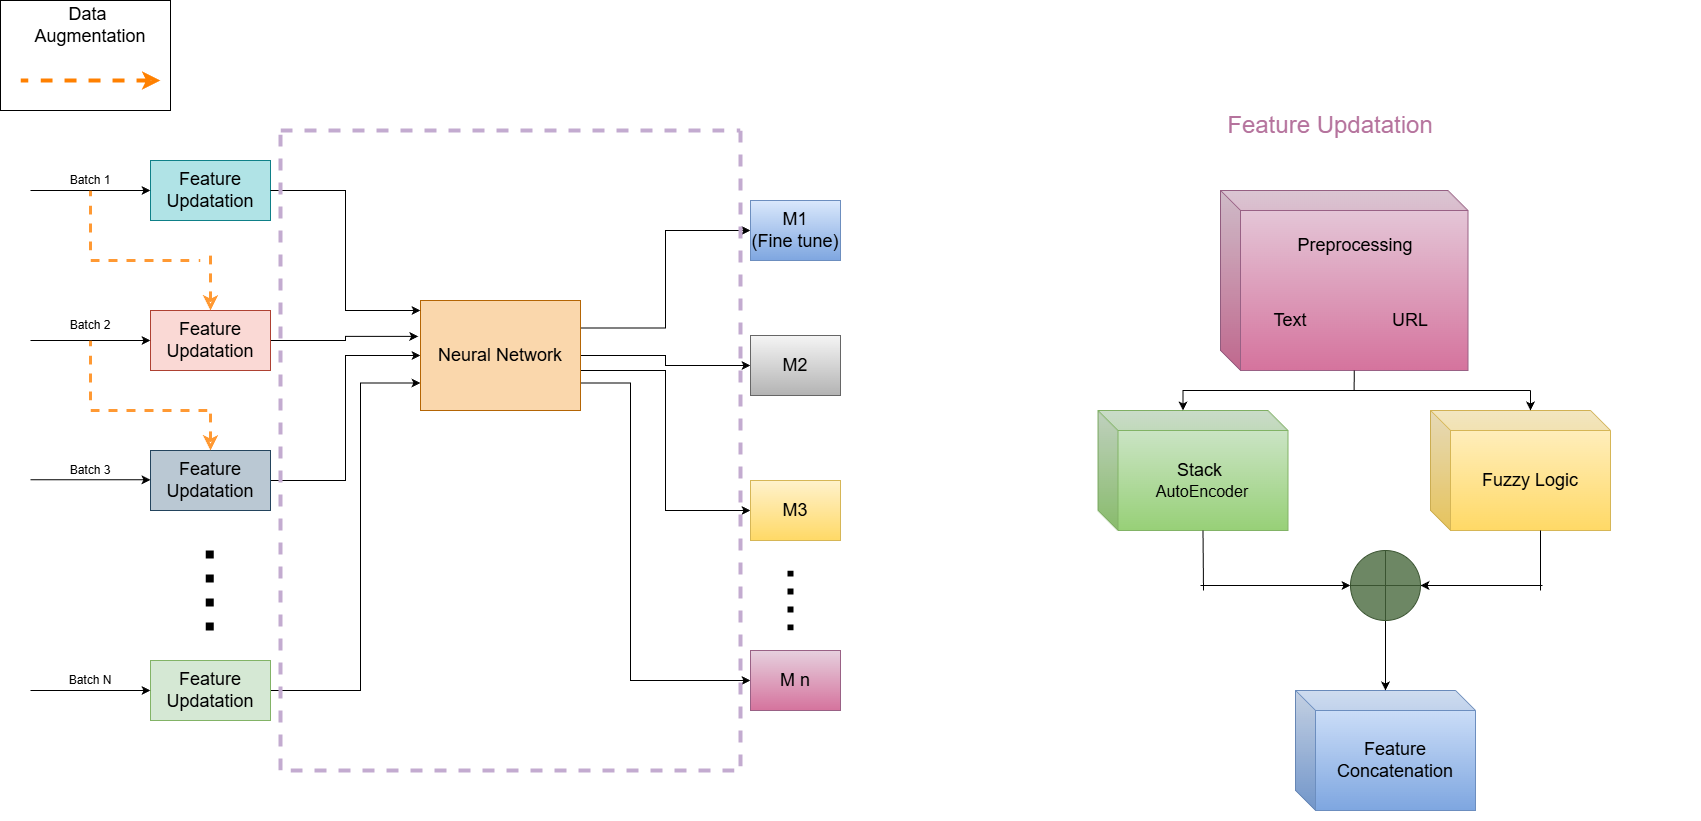

The diagram above was exported from draw.io. Its source (the exported page's mxGraphModel, read from the mxfile embedded in the PNG):
<mxGraphModel dx="1428" dy="742" grid="1" gridSize="10" guides="1" tooltips="1" connect="1" arrows="1" fold="1" page="1" pageScale="1" pageWidth="2336" pageHeight="1654" background="light-dark(#FFFFFF,#FFFFFF)" math="0" shadow="0">
  <root>
    <mxCell id="0" />
    <mxCell id="1" parent="0" />
    <mxCell id="N_EnzyMr3aDajQ87tHtG-1" parent="1" style="rounded=0;whiteSpace=wrap;html=1;fillColor=#b0e3e6;strokeColor=#0e8088;" value="&lt;font style=&quot;font-size: 18px;&quot;&gt;Feature Updatation&lt;/font&gt;" vertex="1">
      <mxGeometry height="60" width="120" x="240" y="190" as="geometry" />
    </mxCell>
    <mxCell id="N_EnzyMr3aDajQ87tHtG-23" edge="1" parent="1" source="N_EnzyMr3aDajQ87tHtG-2" style="edgeStyle=orthogonalEdgeStyle;rounded=0;orthogonalLoop=1;jettySize=auto;html=1;entryX=-0.014;entryY=0.326;entryDx=0;entryDy=0;entryPerimeter=0;" target="N_EnzyMr3aDajQ87tHtG-16">
      <mxGeometry relative="1" as="geometry" />
    </mxCell>
    <mxCell id="N_EnzyMr3aDajQ87tHtG-2" parent="1" style="rounded=0;whiteSpace=wrap;html=1;fillColor=#fad9d5;strokeColor=#ae4132;" value="&lt;font style=&quot;font-size: 18px;&quot;&gt;Feature Updatation&lt;/font&gt;" vertex="1">
      <mxGeometry height="60" width="120" x="240" y="340" as="geometry" />
    </mxCell>
    <mxCell id="F5H-FCk9c8wuceZhRcy5-5" edge="1" parent="1" source="N_EnzyMr3aDajQ87tHtG-3" style="edgeStyle=orthogonalEdgeStyle;rounded=0;orthogonalLoop=1;jettySize=auto;html=1;exitX=1;exitY=0.5;exitDx=0;exitDy=0;entryX=0;entryY=0.5;entryDx=0;entryDy=0;" target="N_EnzyMr3aDajQ87tHtG-16">
      <mxGeometry relative="1" as="geometry">
        <Array as="points">
          <mxPoint x="435" y="510" />
          <mxPoint x="435" y="385" />
        </Array>
      </mxGeometry>
    </mxCell>
    <mxCell id="N_EnzyMr3aDajQ87tHtG-3" parent="1" style="rounded=0;whiteSpace=wrap;html=1;fillColor=#bac8d3;strokeColor=#23445d;" value="&lt;font style=&quot;font-size: 18px;&quot;&gt;Feature Updatation&lt;/font&gt;" vertex="1">
      <mxGeometry height="60" width="120" x="240" y="480" as="geometry" />
    </mxCell>
    <mxCell id="F5H-FCk9c8wuceZhRcy5-6" edge="1" parent="1" source="N_EnzyMr3aDajQ87tHtG-4" style="edgeStyle=orthogonalEdgeStyle;rounded=0;orthogonalLoop=1;jettySize=auto;html=1;exitX=1;exitY=0.5;exitDx=0;exitDy=0;entryX=0;entryY=0.75;entryDx=0;entryDy=0;" target="N_EnzyMr3aDajQ87tHtG-16">
      <mxGeometry relative="1" as="geometry">
        <Array as="points">
          <mxPoint x="450" y="720" />
          <mxPoint x="450" y="413" />
        </Array>
      </mxGeometry>
    </mxCell>
    <mxCell id="N_EnzyMr3aDajQ87tHtG-4" parent="1" style="rounded=0;whiteSpace=wrap;html=1;fillColor=#d5e8d4;strokeColor=#82b366;" value="&lt;font style=&quot;font-size: 18px;&quot;&gt;Feature Updatation&lt;/font&gt;" vertex="1">
      <mxGeometry height="60" width="120" x="240" y="690" as="geometry" />
    </mxCell>
    <mxCell id="N_EnzyMr3aDajQ87tHtG-5" edge="1" parent="1" style="endArrow=classic;html=1;rounded=0;entryX=0;entryY=0.5;entryDx=0;entryDy=0;" target="N_EnzyMr3aDajQ87tHtG-1" value="">
      <mxGeometry height="50" relative="1" width="50" as="geometry">
        <mxPoint x="120" y="220" as="sourcePoint" />
        <mxPoint x="440" y="390" as="targetPoint" />
      </mxGeometry>
    </mxCell>
    <mxCell id="N_EnzyMr3aDajQ87tHtG-7" edge="1" parent="1" style="endArrow=classic;html=1;rounded=0;entryX=0;entryY=0.5;entryDx=0;entryDy=0;" value="">
      <mxGeometry height="50" relative="1" width="50" as="geometry">
        <mxPoint x="120" y="509.29" as="sourcePoint" />
        <mxPoint x="240" y="509.29" as="targetPoint" />
      </mxGeometry>
    </mxCell>
    <mxCell id="N_EnzyMr3aDajQ87tHtG-9" parent="1" style="text;html=1;align=center;verticalAlign=middle;whiteSpace=wrap;rounded=0;" value="Batch 1" vertex="1">
      <mxGeometry height="20" width="80" x="140" y="200" as="geometry" />
    </mxCell>
    <mxCell id="N_EnzyMr3aDajQ87tHtG-11" parent="1" style="text;html=1;align=center;verticalAlign=middle;whiteSpace=wrap;rounded=0;" value="Batch 3" vertex="1">
      <mxGeometry height="20" width="80" x="140" y="490" as="geometry" />
    </mxCell>
    <mxCell id="N_EnzyMr3aDajQ87tHtG-12" parent="1" style="text;html=1;align=center;verticalAlign=middle;whiteSpace=wrap;rounded=0;" value="Batch N" vertex="1">
      <mxGeometry height="20" width="80" x="140" y="700" as="geometry" />
    </mxCell>
    <mxCell id="N_EnzyMr3aDajQ87tHtG-14" edge="1" parent="1" style="endArrow=none;dashed=1;html=1;dashPattern=1 4;strokeWidth=7;rounded=0;curved=0;strokeColor=none;" value="">
      <mxGeometry height="50" relative="1" width="50" as="geometry">
        <mxPoint x="270" y="590" as="sourcePoint" />
        <mxPoint x="320" y="540" as="targetPoint" />
      </mxGeometry>
    </mxCell>
    <mxCell id="N_EnzyMr3aDajQ87tHtG-15" edge="1" parent="1" style="endArrow=none;dashed=1;html=1;strokeWidth=8;rounded=0;jumpSize=6;dashPattern=1 2;" value="">
      <mxGeometry height="50" relative="1" width="50" as="geometry">
        <Array as="points">
          <mxPoint x="299.29" y="650" />
        </Array>
        <mxPoint x="299.29" y="660" as="sourcePoint" />
        <mxPoint x="299.29" y="580" as="targetPoint" />
      </mxGeometry>
    </mxCell>
    <mxCell id="N_EnzyMr3aDajQ87tHtG-48" edge="1" parent="1" source="N_EnzyMr3aDajQ87tHtG-16" style="edgeStyle=orthogonalEdgeStyle;rounded=0;orthogonalLoop=1;jettySize=auto;html=1;exitX=1;exitY=0.5;exitDx=0;exitDy=0;entryX=0;entryY=0.5;entryDx=0;entryDy=0;" target="N_EnzyMr3aDajQ87tHtG-45">
      <mxGeometry relative="1" as="geometry" />
    </mxCell>
    <mxCell id="N_EnzyMr3aDajQ87tHtG-50" edge="1" parent="1" source="N_EnzyMr3aDajQ87tHtG-16" style="edgeStyle=orthogonalEdgeStyle;rounded=0;orthogonalLoop=1;jettySize=auto;html=1;exitX=1;exitY=0.25;exitDx=0;exitDy=0;entryX=0;entryY=0.5;entryDx=0;entryDy=0;" target="N_EnzyMr3aDajQ87tHtG-44">
      <mxGeometry relative="1" as="geometry" />
    </mxCell>
    <mxCell id="F5H-FCk9c8wuceZhRcy5-7" edge="1" parent="1" source="N_EnzyMr3aDajQ87tHtG-16" style="edgeStyle=orthogonalEdgeStyle;rounded=0;orthogonalLoop=1;jettySize=auto;html=1;exitX=1;exitY=0.75;exitDx=0;exitDy=0;entryX=0;entryY=0.5;entryDx=0;entryDy=0;" target="N_EnzyMr3aDajQ87tHtG-46">
      <mxGeometry relative="1" as="geometry">
        <Array as="points">
          <mxPoint x="670" y="400" />
          <mxPoint x="755" y="400" />
          <mxPoint x="755" y="540" />
        </Array>
      </mxGeometry>
    </mxCell>
    <mxCell id="F5H-FCk9c8wuceZhRcy5-8" edge="1" parent="1" source="N_EnzyMr3aDajQ87tHtG-16" style="edgeStyle=orthogonalEdgeStyle;rounded=0;orthogonalLoop=1;jettySize=auto;html=1;exitX=1;exitY=0.75;exitDx=0;exitDy=0;entryX=0;entryY=0.5;entryDx=0;entryDy=0;" target="N_EnzyMr3aDajQ87tHtG-47">
      <mxGeometry relative="1" as="geometry">
        <Array as="points">
          <mxPoint x="720" y="413" />
          <mxPoint x="720" y="710" />
        </Array>
      </mxGeometry>
    </mxCell>
    <mxCell id="N_EnzyMr3aDajQ87tHtG-16" parent="1" style="rounded=0;whiteSpace=wrap;html=1;fillColor=#fad7ac;strokeColor=#b46504;" value="&lt;font style=&quot;font-size: 18px;&quot;&gt;Neural Network&lt;/font&gt;" vertex="1">
      <mxGeometry height="110" width="160" x="510" y="330" as="geometry" />
    </mxCell>
    <mxCell id="N_EnzyMr3aDajQ87tHtG-20" edge="1" parent="1" source="N_EnzyMr3aDajQ87tHtG-1" style="edgeStyle=orthogonalEdgeStyle;rounded=0;orthogonalLoop=1;jettySize=auto;html=1;exitX=1;exitY=0.5;exitDx=0;exitDy=0;entryX=0;entryY=0.091;entryDx=0;entryDy=0;entryPerimeter=0;fillColor=#FF66FF;" target="N_EnzyMr3aDajQ87tHtG-16">
      <mxGeometry relative="1" as="geometry" />
    </mxCell>
    <mxCell id="N_EnzyMr3aDajQ87tHtG-37" edge="1" parent="1" style="endArrow=classic;html=1;rounded=0;entryX=0;entryY=0.5;entryDx=0;entryDy=0;" target="N_EnzyMr3aDajQ87tHtG-2" value="">
      <mxGeometry height="50" relative="1" width="50" as="geometry">
        <mxPoint x="120" y="370" as="sourcePoint" />
        <mxPoint x="320" y="410" as="targetPoint" />
      </mxGeometry>
    </mxCell>
    <mxCell id="N_EnzyMr3aDajQ87tHtG-38" parent="1" style="text;html=1;align=center;verticalAlign=middle;whiteSpace=wrap;rounded=0;" value="Batch 2" vertex="1">
      <mxGeometry height="30" width="100" x="130" y="340" as="geometry" />
    </mxCell>
    <mxCell id="N_EnzyMr3aDajQ87tHtG-41" edge="1" parent="1" style="endArrow=classic;html=1;rounded=0;entryX=0;entryY=0.5;entryDx=0;entryDy=0;" target="N_EnzyMr3aDajQ87tHtG-4" value="">
      <mxGeometry height="50" relative="1" width="50" as="geometry">
        <mxPoint x="120" y="720" as="sourcePoint" />
        <mxPoint x="300" y="790" as="targetPoint" />
      </mxGeometry>
    </mxCell>
    <mxCell id="N_EnzyMr3aDajQ87tHtG-44" parent="1" style="rounded=0;whiteSpace=wrap;html=1;fillColor=#dae8fc;strokeColor=#6c8ebf;gradientColor=#7ea6e0;" value="&lt;font style=&quot;font-size: 18px;&quot;&gt;M1&lt;/font&gt;&lt;div&gt;&lt;font style=&quot;font-size: 18px;&quot;&gt;(Fine tune)&lt;/font&gt;&lt;/div&gt;" vertex="1">
      <mxGeometry height="60" width="90" x="840" y="230" as="geometry" />
    </mxCell>
    <mxCell id="N_EnzyMr3aDajQ87tHtG-45" parent="1" style="rounded=0;whiteSpace=wrap;html=1;fillColor=#f5f5f5;strokeColor=#666666;gradientColor=#b3b3b3;" value="&lt;font style=&quot;font-size: 18px;&quot;&gt;M2&lt;/font&gt;" vertex="1">
      <mxGeometry height="60" width="90" x="840" y="365" as="geometry" />
    </mxCell>
    <mxCell id="N_EnzyMr3aDajQ87tHtG-46" parent="1" style="rounded=0;whiteSpace=wrap;html=1;fillColor=#fff2cc;strokeColor=#d6b656;gradientColor=#ffd966;" value="&lt;font style=&quot;font-size: 18px;&quot;&gt;M3&lt;/font&gt;" vertex="1">
      <mxGeometry height="60" width="90" x="840" y="510" as="geometry" />
    </mxCell>
    <mxCell id="N_EnzyMr3aDajQ87tHtG-47" parent="1" style="rounded=0;whiteSpace=wrap;html=1;fillColor=#e6d0de;strokeColor=#996185;gradientColor=#d5739d;" value="&lt;font style=&quot;font-size: 18px;&quot;&gt;M n&lt;/font&gt;" vertex="1">
      <mxGeometry height="60" width="90" x="840" y="680" as="geometry" />
    </mxCell>
    <mxCell id="N_EnzyMr3aDajQ87tHtG-53" edge="1" parent="1" style="endArrow=none;dashed=1;html=1;dashPattern=1 2;strokeWidth=6;rounded=0;jumpSize=7;" value="">
      <mxGeometry height="50" relative="1" width="50" as="geometry">
        <mxPoint x="880" y="660" as="sourcePoint" />
        <mxPoint x="880" y="600" as="targetPoint" />
      </mxGeometry>
    </mxCell>
    <mxCell id="N_EnzyMr3aDajQ87tHtG-57" edge="1" parent="1" source="N_EnzyMr3aDajQ87tHtG-2" style="endArrow=none;dashed=1;html=1;rounded=0;strokeColor=#FF9933;strokeWidth=3;startArrow=classic;startFill=0;" value="">
      <mxGeometry height="50" relative="1" width="50" as="geometry">
        <mxPoint x="625" y="600" as="sourcePoint" />
        <mxPoint x="300" y="280" as="targetPoint" />
      </mxGeometry>
    </mxCell>
    <mxCell id="N_EnzyMr3aDajQ87tHtG-59" edge="1" parent="1" source="N_EnzyMr3aDajQ87tHtG-3" style="endArrow=none;dashed=1;html=1;rounded=0;strokeColor=#FF9933;strokeWidth=3;startArrow=classic;startFill=0;exitX=0.5;exitY=0;exitDx=0;exitDy=0;" value="">
      <mxGeometry height="50" relative="1" width="50" as="geometry">
        <mxPoint x="630" y="630" as="sourcePoint" />
        <mxPoint x="300" y="440" as="targetPoint" />
      </mxGeometry>
    </mxCell>
    <mxCell id="N_EnzyMr3aDajQ87tHtG-71" edge="1" parent="1" style="endArrow=none;dashed=1;html=1;rounded=0;strokeColor=#C3ABD0;strokeWidth=4;" value="">
      <mxGeometry height="50" relative="1" width="50" as="geometry">
        <mxPoint x="380" y="800" as="sourcePoint" />
        <mxPoint x="830" y="800" as="targetPoint" />
      </mxGeometry>
    </mxCell>
    <mxCell id="N_EnzyMr3aDajQ87tHtG-72" edge="1" parent="1" style="endArrow=none;dashed=1;html=1;rounded=0;strokeColor=#C3ABD0;strokeWidth=4;" value="">
      <mxGeometry height="50" relative="1" width="50" as="geometry">
        <mxPoint x="830" y="160" as="sourcePoint" />
        <mxPoint x="830" y="800" as="targetPoint" />
      </mxGeometry>
    </mxCell>
    <mxCell id="N_EnzyMr3aDajQ87tHtG-73" edge="1" parent="1" style="endArrow=none;dashed=1;html=1;rounded=0;strokeColor=#C3ABD0;strokeWidth=4;" value="">
      <mxGeometry height="50" relative="1" width="50" as="geometry">
        <mxPoint x="370" y="800" as="sourcePoint" />
        <mxPoint x="370" y="160" as="targetPoint" />
      </mxGeometry>
    </mxCell>
    <mxCell id="N_EnzyMr3aDajQ87tHtG-74" edge="1" parent="1" style="endArrow=none;dashed=1;html=1;rounded=0;strokeColor=#C3ABD0;strokeWidth=4;" value="">
      <mxGeometry height="50" relative="1" width="50" as="geometry">
        <mxPoint x="370" y="160" as="sourcePoint" />
        <mxPoint x="830" y="160" as="targetPoint" />
      </mxGeometry>
    </mxCell>
    <mxCell id="N_EnzyMr3aDajQ87tHtG-77" parent="1" style="whiteSpace=wrap;html=1;aspect=fixed;fillOpacity=0;strokeOpacity=0;glass=0;shadow=0;" value="" vertex="1">
      <mxGeometry height="740" width="740" x="1050" y="110" as="geometry" />
    </mxCell>
    <mxCell id="N_EnzyMr3aDajQ87tHtG-78" parent="1" style="shape=cube;whiteSpace=wrap;html=1;boundedLbl=1;backgroundOutline=1;darkOpacity=0.05;darkOpacity2=0.1;fillColor=#e6d0de;strokeColor=#996185;gradientColor=#d5739d;" value="" vertex="1">
      <mxGeometry height="180" width="247.5" x="1310" y="220" as="geometry" />
    </mxCell>
    <mxCell id="N_EnzyMr3aDajQ87tHtG-79" parent="1" style="text;html=1;align=center;verticalAlign=middle;whiteSpace=wrap;rounded=0;" value="&lt;font style=&quot;font-size: 18px;&quot;&gt;Text&lt;/font&gt;" vertex="1">
      <mxGeometry height="30" width="60" x="1350" y="335" as="geometry" />
    </mxCell>
    <mxCell id="N_EnzyMr3aDajQ87tHtG-80" parent="1" style="text;html=1;align=center;verticalAlign=middle;whiteSpace=wrap;rounded=0;" value="&lt;span style=&quot;font-size: 18px;&quot;&gt;URL&lt;/span&gt;" vertex="1">
      <mxGeometry height="30" width="60" x="1470" y="335" as="geometry" />
    </mxCell>
    <mxCell id="N_EnzyMr3aDajQ87tHtG-82" parent="1" style="shape=cube;whiteSpace=wrap;html=1;boundedLbl=1;backgroundOutline=1;darkOpacity=0.05;darkOpacity2=0.1;fillColor=#d5e8d4;strokeColor=#82b366;gradientColor=#97d077;" value="&lt;font style=&quot;font-size: 18px;&quot;&gt;Stack&amp;nbsp;&lt;/font&gt;&lt;div&gt;&lt;font size=&quot;3&quot;&gt;AutoEncoder&lt;/font&gt;&lt;/div&gt;" vertex="1">
      <mxGeometry height="120" width="190" x="1187.5" y="440" as="geometry" />
    </mxCell>
    <mxCell id="N_EnzyMr3aDajQ87tHtG-83" parent="1" style="shape=cube;whiteSpace=wrap;html=1;boundedLbl=1;backgroundOutline=1;darkOpacity=0.05;darkOpacity2=0.1;fillColor=#fff2cc;strokeColor=#d6b656;gradientColor=#ffd966;" value="&lt;font style=&quot;font-size: 18px;&quot;&gt;Fuzzy Logic&lt;/font&gt;" vertex="1">
      <mxGeometry height="120" width="180" x="1520" y="440" as="geometry" />
    </mxCell>
    <mxCell id="N_EnzyMr3aDajQ87tHtG-84" parent="1" style="shape=cube;whiteSpace=wrap;html=1;boundedLbl=1;backgroundOutline=1;darkOpacity=0.05;darkOpacity2=0.1;fillColor=#dae8fc;gradientColor=#7ea6e0;strokeColor=#6c8ebf;" value="&lt;font style=&quot;font-size: 18px;&quot;&gt;Feature Concatenation&lt;/font&gt;" vertex="1">
      <mxGeometry height="120" width="180" x="1385" y="720" as="geometry" />
    </mxCell>
    <mxCell id="N_EnzyMr3aDajQ87tHtG-85" parent="1" style="text;html=1;align=center;verticalAlign=middle;whiteSpace=wrap;rounded=0;" value="&lt;font style=&quot;font-size: 18px;&quot;&gt;Preprocessing&lt;/font&gt;" vertex="1">
      <mxGeometry height="70" width="110" x="1390" y="240" as="geometry" />
    </mxCell>
    <mxCell id="N_EnzyMr3aDajQ87tHtG-92" edge="1" parent="1" source="N_EnzyMr3aDajQ87tHtG-78" style="edgeStyle=orthogonalEdgeStyle;rounded=0;orthogonalLoop=1;jettySize=auto;html=1;exitX=0;exitY=0;exitDx=133.75;exitDy=180;exitPerimeter=0;entryX=0;entryY=0;entryDx=85;entryDy=0;entryPerimeter=0;" target="N_EnzyMr3aDajQ87tHtG-82">
      <mxGeometry relative="1" as="geometry" />
    </mxCell>
    <mxCell id="N_EnzyMr3aDajQ87tHtG-95" edge="1" parent="1" source="N_EnzyMr3aDajQ87tHtG-82" style="endArrow=none;html=1;rounded=0;exitX=0;exitY=0;exitDx=105;exitDy=120.00000000000001;exitPerimeter=0;" value="">
      <mxGeometry height="50" relative="1" width="50" as="geometry">
        <mxPoint x="1150" y="680" as="sourcePoint" />
        <mxPoint x="1293" y="620" as="targetPoint" />
      </mxGeometry>
    </mxCell>
    <mxCell id="N_EnzyMr3aDajQ87tHtG-97" edge="1" parent="1" style="endArrow=none;html=1;rounded=0;exitX=0;exitY=0;exitDx=105;exitDy=120.00000000000001;exitPerimeter=0;" value="">
      <mxGeometry height="50" relative="1" width="50" as="geometry">
        <mxPoint x="1630" y="560" as="sourcePoint" />
        <mxPoint x="1630" y="620" as="targetPoint" />
      </mxGeometry>
    </mxCell>
    <mxCell id="N_EnzyMr3aDajQ87tHtG-99" parent="1" style="text;html=1;align=center;verticalAlign=middle;whiteSpace=wrap;rounded=0;" value="&lt;font style=&quot;font-size: 24px; color: rgb(181, 115, 157);&quot;&gt;Feature Updatation&lt;/font&gt;" vertex="1">
      <mxGeometry height="30" width="210" x="1315" y="140" as="geometry" />
    </mxCell>
    <mxCell id="N_EnzyMr3aDajQ87tHtG-103" edge="1" parent="1" source="N_EnzyMr3aDajQ87tHtG-100" style="edgeStyle=orthogonalEdgeStyle;rounded=0;orthogonalLoop=1;jettySize=auto;html=1;" target="N_EnzyMr3aDajQ87tHtG-84">
      <mxGeometry relative="1" as="geometry" />
    </mxCell>
    <mxCell id="N_EnzyMr3aDajQ87tHtG-100" parent="1" style="verticalLabelPosition=bottom;verticalAlign=top;html=1;shape=mxgraph.flowchart.summing_function;fillColor=#6d8764;strokeColor=#3A5431;fontColor=#ffffff;" value="" vertex="1">
      <mxGeometry height="70" width="70" x="1440" y="580" as="geometry" />
    </mxCell>
    <mxCell id="N_EnzyMr3aDajQ87tHtG-101" edge="1" parent="1" style="endArrow=classic;html=1;rounded=0;entryX=1;entryY=0.5;entryDx=0;entryDy=0;entryPerimeter=0;" target="N_EnzyMr3aDajQ87tHtG-100" value="">
      <mxGeometry height="50" relative="1" width="50" as="geometry">
        <mxPoint x="1632" y="615" as="sourcePoint" />
        <mxPoint x="1560" y="680" as="targetPoint" />
      </mxGeometry>
    </mxCell>
    <mxCell id="N_EnzyMr3aDajQ87tHtG-102" edge="1" parent="1" style="endArrow=classic;html=1;rounded=0;entryX=0;entryY=0.5;entryDx=0;entryDy=0;entryPerimeter=0;" target="N_EnzyMr3aDajQ87tHtG-100" value="">
      <mxGeometry height="50" relative="1" width="50" as="geometry">
        <mxPoint x="1290" y="615" as="sourcePoint" />
        <mxPoint x="1422" y="727" as="targetPoint" />
      </mxGeometry>
    </mxCell>
    <mxCell id="N_EnzyMr3aDajQ87tHtG-107" parent="1" style="rounded=0;whiteSpace=wrap;html=1;" value="" vertex="1">
      <mxGeometry height="110" width="170" x="90" y="30" as="geometry" />
    </mxCell>
    <mxCell id="N_EnzyMr3aDajQ87tHtG-108" parent="1" style="text;html=1;align=center;verticalAlign=middle;whiteSpace=wrap;rounded=0;" value="&lt;font style=&quot;font-size: 18px;&quot;&gt;Data&amp;nbsp;&lt;/font&gt;&lt;div&gt;&lt;font style=&quot;font-size: 18px;&quot;&gt;Augmentation&lt;/font&gt;&lt;/div&gt;" vertex="1">
      <mxGeometry height="30" width="180" x="90" y="40" as="geometry" />
    </mxCell>
    <mxCell id="N_EnzyMr3aDajQ87tHtG-110" edge="1" parent="1" style="endArrow=none;dashed=1;html=1;rounded=0;strokeColor=#FF8000;strokeWidth=4;startArrow=classic;startFill=0;" value="">
      <mxGeometry height="50" relative="1" width="50" as="geometry">
        <mxPoint x="250" y="110" as="sourcePoint" />
        <mxPoint x="110" y="110" as="targetPoint" />
      </mxGeometry>
    </mxCell>
    <mxCell id="mqRgXDi40qLtcTQsHwwy-1" edge="1" parent="1" style="endArrow=none;dashed=1;html=1;rounded=0;strokeColor=#FF9933;strokeWidth=3;entryX=0.5;entryY=1;entryDx=0;entryDy=0;" target="N_EnzyMr3aDajQ87tHtG-9" value="">
      <mxGeometry height="50" relative="1" width="50" as="geometry">
        <mxPoint x="180" y="280" as="sourcePoint" />
        <mxPoint x="250" y="300" as="targetPoint" />
      </mxGeometry>
    </mxCell>
    <mxCell id="mqRgXDi40qLtcTQsHwwy-2" edge="1" parent="1" style="endArrow=none;dashed=1;html=1;rounded=0;strokeColor=#FF9933;strokeWidth=3;" value="">
      <mxGeometry height="50" relative="1" width="50" as="geometry">
        <mxPoint x="180" y="290" as="sourcePoint" />
        <mxPoint x="290" y="290" as="targetPoint" />
      </mxGeometry>
    </mxCell>
    <mxCell id="mqRgXDi40qLtcTQsHwwy-3" edge="1" parent="1" style="endArrow=none;dashed=1;html=1;rounded=0;strokeColor=#FF9933;strokeWidth=3;entryX=0.5;entryY=1;entryDx=0;entryDy=0;" target="N_EnzyMr3aDajQ87tHtG-38" value="">
      <mxGeometry height="50" relative="1" width="50" as="geometry">
        <mxPoint x="180" y="430" as="sourcePoint" />
        <mxPoint x="170" y="420" as="targetPoint" />
      </mxGeometry>
    </mxCell>
    <mxCell id="mqRgXDi40qLtcTQsHwwy-4" edge="1" parent="1" style="endArrow=none;dashed=1;html=1;rounded=0;strokeColor=#FF9933;strokeWidth=3;" value="">
      <mxGeometry height="50" relative="1" width="50" as="geometry">
        <mxPoint x="180" y="440" as="sourcePoint" />
        <mxPoint x="300" y="440" as="targetPoint" />
      </mxGeometry>
    </mxCell>
    <mxCell id="VheKPRIw62_Q6k5hNjZM-2" edge="1" parent="1" style="endArrow=none;html=1;rounded=0;" value="">
      <mxGeometry height="50" relative="1" width="50" as="geometry">
        <mxPoint x="1620" y="420" as="sourcePoint" />
        <mxPoint x="1440" y="420" as="targetPoint" />
      </mxGeometry>
    </mxCell>
    <mxCell id="VheKPRIw62_Q6k5hNjZM-4" edge="1" parent="1" style="endArrow=classic;html=1;rounded=0;" value="">
      <mxGeometry height="50" relative="1" width="50" as="geometry">
        <mxPoint x="1620" y="420" as="sourcePoint" />
        <mxPoint x="1620" y="440" as="targetPoint" />
      </mxGeometry>
    </mxCell>
  </root>
</mxGraphModel>